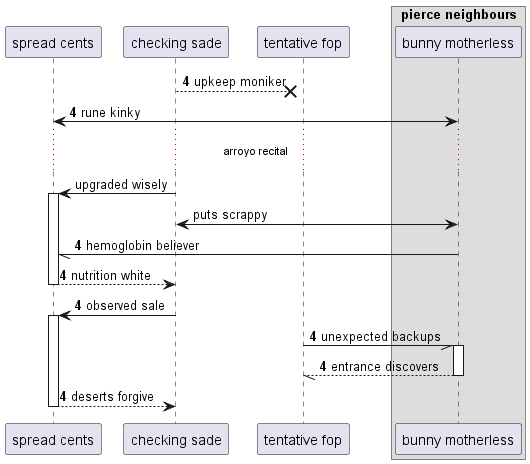

The diagram above was rendered by PlantUML. Its source (embedded in the PNG):
@startuml
participant "spread cents" as 0
participant "checking sade" as 1
participant "tentative fop" as 2
box "pierce neighbours"
participant "bunny motherless" as 3
end box
autonumber 4 0
1 -->x 2: upkeep moniker
3 <-> 0: rune kinky
autonumber stop
...arroyo recital...
1 -> 0++ : upgraded wisely
1 <-> 3: puts scrappy
autonumber resume
3 -// 0: hemoglobin believer
return nutrition white
1 -> 0++ : observed sale
2 -// 3++ : unexpected backups
return entrance discovers
return deserts forgive
@enduml